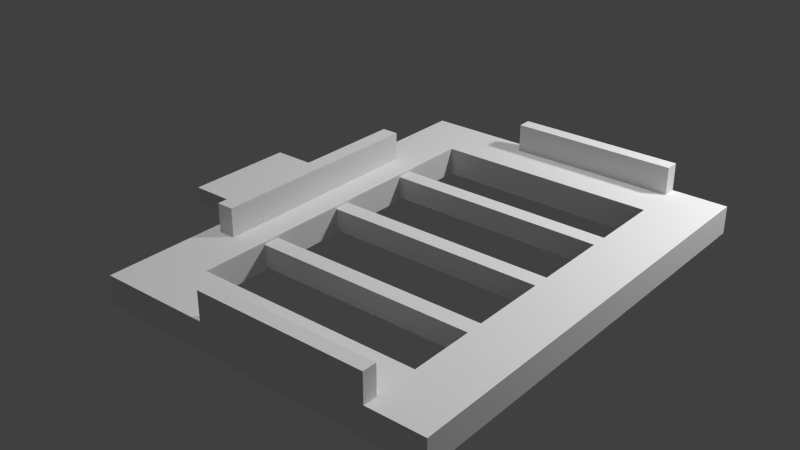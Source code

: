# Source: PEC.blend  (saved by Blender 2.79.0; exported with 4.5.12 LTS)
import bpy
from mathutils import Matrix  # noqa: F401  (used for matrix-valued properties, if any)

bpy.ops.wm.read_factory_settings(use_empty=True)
scene = bpy.context.scene
scene.name = 'Scene'

# ---- collections
col_collection_1 = bpy.data.collections.new('Collection 1'); scene.collection.children.link(col_collection_1)

# ---- materials (node trees are filled in below, after node groups)
mat_pec_frame_material = bpy.data.materials.new('PEC_Frame_Material')
mat_pec_frame_material.alpha_threshold = 0.0
mat_pec_frame_material.use_transparent_shadow = False
mat_pec_frame_material.roughness = 0.5
mat_pec_frame_material.specular_intensity = 1.0
mat_pec_frame_material.line_color = (0.0, 0.0, 0.0, 1.0)

# ---- material node trees

# ---- world
world_world = bpy.data.worlds.new('World'); scene.world = world_world
world_world.color = (0.05088, 0.05088, 0.05088)
world_world.use_sun_shadow = False
world_world.sun_shadow_jitter_overblur = 0.0
world_world.cycles.sampling_method = 'NONE'
world_world.cycles.sample_map_resolution = 256

# ---- lights
light_sun = bpy.data.lights.new('Sun', 'SUN')
light_sun.transmission_factor = 0.0
light_sun.angle = 0.1993
light_sun.energy = 1.0
light_sun.shadow_buffer_clip_start = 0.5
light_sun.shadow_soft_size = 0.1
light_sun.shadow_cascade_max_distance = 1000.0
light_point = bpy.data.lights.new('Point', 'POINT')
light_point.transmission_factor = 0.0
light_point.energy = 100.0
light_point.shadow_buffer_clip_start = 0.5
light_point.shadow_soft_size = 0.1
light_point.shadow_maximum_resolution = 0.006
light_point.use_absolute_resolution = True

# ---- meshes
me_frame = bpy.data.meshes.new('Frame')
me_frame.from_pydata([(0.2, 0.3, -0.09), (0.2, 0.36, -0.09), (1.0, 0.36, -0.09), (1.0, 0.3, -0.09), (0.2, 0.3, -0.01), (0.2, 0.36, -0.01), (1.0, 0.36, -0.01), (1.0, 0.3, -0.01), (0.2, -0.03, -0.09), (0.2, 0.03, -0.09), (1.0, 0.03, -0.09), (1.0, -0.03, -0.09), (0.2, -0.03, -0.01), (0.2, 0.03, -0.01), (1.0, 0.03, -0.01), (1.0, -0.03, -0.01), (0.2, -0.36, -0.09), (0.2, -0.3, -0.09), (1.0, -0.3, -0.09), (1.0, -0.36, -0.09), (0.2, -0.36, -0.01), (0.2, -0.3, -0.01), (1.0, -0.3, -0.01), (1.0, -0.36, -0.01), (0.4, -0.8, 2.678e-09), (0.4, -0.75, 2.678e-09), (1.0, -0.75, 2.678e-09), (0.4, -0.8, 0.1), (0.4, -0.75, 0.1), (1.0, -0.75, 0.1), (1.0, -0.8, 0.1), (0.2, -0.6, -0.1), (1.0, -0.6005, -0.1), (0.2, -0.6, 0.0), (1.0, -0.6, 2.678e-09), (1.2, 0.8, -0.1), (1.2, -0.8, -0.1), (1.0, -0.8, 2.678e-09), (1.2, 0.8, 2.678e-09), (1.2, -0.8, 2.678e-09), (1.0, 0.75, 2.678e-09), (0.4, 0.75, 2.678e-09), (0.4, 0.8, 2.678e-09), (1.0, 0.8, 0.1), (1.0, 0.75, 0.1), (0.4, 0.75, 0.1), (0.4, 0.8, 0.1), (0.2, 0.6, -0.1), (1.0, 0.6, -0.1), (0.2, 0.6, 2.678e-09), (1.0, 0.8, 2.678e-09), (-0.3, -0.2, -0.08), (-0.3, 0.2, -0.08), (0.0, 0.2, -0.08), (0.0, -0.2, -0.08), (-0.3, -0.2, -0.02), (-0.3, 0.2, -0.02), (0.0, 0.2, -0.02), (0.0, -0.2, -0.02), (0.04, -0.4, 2.678e-09), (0.04, 0.4, 2.678e-09), (0.1, 0.4, 2.678e-09), (0.1, -0.4, 2.678e-09), (0.04, -0.4, 0.1), (0.04, 0.4, 0.1), (0.1, 0.4, 0.1), (0.1, -0.4, 0.1), (0.0, -0.8, -0.1), (0.0, 0.8, -0.1), (0.0, -0.8, 2.678e-09), (0.0, 0.8, -5.064e-08), (1.0, 0.6, 2.678e-09)], [(38, 50)], [(5, 6, 2, 1), (7, 4, 0, 3), (0, 1, 2, 3), (7, 6, 5, 4), (13, 14, 10, 9), (15, 12, 8, 11), (8, 9, 10, 11), (15, 14, 13, 12), (21, 22, 18, 17), (23, 20, 16, 19), (16, 17, 18, 19), (23, 22, 21, 20), (27, 28, 25, 24), (28, 29, 26, 25), (29, 30, 37, 26), (30, 29, 28, 27), (33, 34, 32, 31), (38, 39, 36, 35), (43, 44, 40, 50), (44, 45, 41, 40), (45, 46, 42, 41), (46, 45, 44, 43), (55, 56, 52, 51), (56, 57, 53, 52), (58, 55, 51, 54), (51, 52, 53, 54), (58, 57, 56, 55), (63, 64, 60, 59), (64, 65, 61, 60), (65, 66, 62, 61), (66, 63, 59, 62), (66, 65, 64, 63), (69, 70, 68, 67), (49, 33, 31, 47), (39, 69, 67, 36), (46, 43, 50, 42), (71, 38, 70, 49), (34, 33, 69, 39), (68, 35, 48, 47), (69, 33, 49, 70), (32, 36, 67, 31), (49, 47, 48, 71), (36, 32, 48, 35), (68, 47, 31, 67), (24, 37, 30, 27), (35, 68, 70, 38), (38, 71, 34, 39)])
_uv = me_frame.uv_layers.new(name='UVMap')
_uv.uv.foreach_set('vector', [0.4649, 0.9899, 0.02026, 0.9899, 0.02026, 0.9464, 0.4649, 0.9464, 0.02026, 0.9464, 0.4649, 0.9464, 0.4649, 0.9899, 0.02026, 0.9899, 0.4649, 0.9573, 0.4649, 0.9899, 0.02026, 0.9899, 0.02026, 0.9573, 0.4649, 0.9573, 0.4649, 0.9899, 0.02026, 0.9899, 0.02026, 0.9573, 0.4649, 0.9899, 0.02026, 0.9899, 0.02026, 0.9464, 0.4649, 0.9464, 0.4649, 0.9899, 0.02026, 0.9899, 0.02026, 0.9464, 0.4649, 0.9464, 0.02026, 0.9899, 0.02026, 0.9573, 0.4649, 0.9573, 0.4649, 0.9899, 0.4649, 0.9573, 0.4649, 0.9899, 0.02026, 0.9899, 0.02026, 0.9573, 0.4649, 0.9899, 0.02026, 0.9899, 0.02026, 0.9464, 0.4649, 0.9464, 0.02026, 0.9464, 0.4649, 0.9464, 0.4649, 0.9899, 0.02026, 0.9899, 0.4649, 0.9573, 0.4649, 0.9899, 0.02026, 0.9899, 0.02026, 0.9573, 0.4649, 0.9573, 0.4649, 0.9899, 0.02026, 0.9899, 0.02026, 0.9573, 0.02026, 0.9899, 0.02026, 0.9627, 0.07584, 0.9627, 0.07584, 0.9899, 0.3537, 0.9899, 0.02026, 0.9899, 0.02026, 0.9355, 0.3537, 0.9355, 0.02026, 0.9899, 0.02026, 0.9627, 0.07584, 0.9627, 0.07584, 0.9899, 0.02026, 0.9899, 0.02026, 0.9627, 0.3537, 0.9627, 0.3537, 0.9899, 0.4649, 0.9899, 0.02026, 0.9899, 0.02026, 0.9355, 0.4649, 0.9355, 0.9908, 0.8115, 0.009116, 0.8115, 0.009116, 0.7501, 0.9908, 0.7501, 0.02026, 0.9899, 0.02026, 0.9627, 0.07584, 0.9627, 0.07584, 0.9899, 0.3537, 0.9899, 0.02026, 0.9899, 0.02026, 0.9355, 0.3537, 0.9355, 0.02026, 0.9899, 0.02026, 0.9627, 0.07584, 0.9627, 0.07584, 0.9899, 0.02026, 0.9899, 0.02026, 0.9627, 0.3537, 0.9627, 0.3537, 0.9899, 0.02026, 0.9573, 0.2426, 0.9573, 0.2426, 0.9899, 0.02026, 0.9899, 0.187, 0.9899, 0.02026, 0.9899, 0.02026, 0.9573, 0.187, 0.9573, 0.02026, 0.9573, 0.187, 0.9573, 0.187, 0.9899, 0.02026, 0.9899, 0.2426, 0.9899, 0.02026, 0.9899, 0.02026, 0.8269, 0.2426, 0.8269, 0.2426, 0.9899, 0.02026, 0.9899, 0.02026, 0.8269, 0.2426, 0.8269, 0.4649, 0.9899, 0.02026, 0.9899, 0.02026, 0.9355, 0.4649, 0.9355, 0.02026, 0.9899, 0.02026, 0.9573, 0.07584, 0.9573, 0.07584, 0.9899, 0.4649, 0.9899, 0.02026, 0.9899, 0.02026, 0.9355, 0.4649, 0.9355, 0.02026, 0.9899, 0.02026, 0.9573, 0.07584, 0.9573, 0.07584, 0.9899, 0.4649, 0.9899, 0.02026, 0.9899, 0.02026, 0.9573, 0.4649, 0.9573, 0.9095, 0.9899, 0.02026, 0.9899, 0.02026, 0.9355, 0.9095, 0.9355, 0.02026, 0.9355, 0.6872, 0.9355, 0.6872, 0.9899, 0.02026, 0.9899, 0.6872, 0.8812, 0.02026, 0.8812, 0.02026, 0.8269, 0.6872, 0.8269, 0.3537, 0.9899, 0.02026, 0.9899, 0.02026, 0.9355, 0.3537, 0.9355, 0.1289, 0.9899, 0.02026, 0.8787, 0.6722, 0.8787, 0.5635, 0.9899, 0.5761, 0.9899, 0.1314, 0.9899, 0.02026, 0.8812, 0.6872, 0.8812, 0.02026, 0.8812, 0.6872, 0.8812, 0.5761, 0.9899, 0.1314, 0.9899, 0.9095, 0.8812, 0.7984, 0.9899, 0.1314, 0.9899, 0.02026, 0.8812, 0.1314, 0.9896, 0.02026, 0.8812, 0.6872, 0.8812, 0.5761, 0.9899, 0.02026, 0.9899, 0.02026, 0.9355, 0.4649, 0.9355, 0.4649, 0.9899, 0.9095, 0.8812, 0.7987, 0.9899, 0.1314, 0.9899, 0.02026, 0.8812, 0.9095, 0.8812, 0.7984, 0.9899, 0.1314, 0.9899, 0.02026, 0.8812, 0.02026, 0.9355, 0.3537, 0.9355, 0.3537, 0.9899, 0.02026, 0.9899, 0.02026, 0.9355, 0.6872, 0.9355, 0.6872, 0.9899, 0.02026, 0.9899, 0.9095, 0.8812, 0.7984, 0.9899, 0.1314, 0.9899, 0.02026, 0.8812])
_ca = me_frame.color_attributes.new('Col', 'BYTE_COLOR', 'CORNER')
_ca.data.foreach_set('color', [1.0, 1.0, 1.0, 1.0, 1.0, 1.0, 1.0, 1.0, 1.0, 1.0, 1.0, 1.0, 1.0, 1.0, 1.0, 1.0, 1.0, 1.0, 1.0, 1.0, 1.0, 1.0, 1.0, 1.0, 1.0, 1.0, 1.0, 1.0, 1.0, 1.0, 1.0, 1.0, 1.0, 1.0, 1.0, 1.0, 1.0, 1.0, 1.0, 1.0, 1.0, 1.0, 1.0, 1.0, 1.0, 1.0, 1.0, 1.0, 1.0, 1.0, 1.0, 1.0, 1.0, 1.0, 1.0, 1.0, 1.0, 1.0, 1.0, 1.0, 1.0, 1.0, 1.0, 1.0, 1.0, 1.0, 1.0, 1.0, 1.0, 1.0, 1.0, 1.0, 1.0, 1.0, 1.0, 1.0, 1.0, 1.0, 1.0, 1.0, 1.0, 1.0, 1.0, 1.0, 1.0, 1.0, 1.0, 1.0, 1.0, 1.0, 1.0, 1.0, 1.0, 1.0, 1.0, 1.0, 1.0, 1.0, 1.0, 1.0, 1.0, 1.0, 1.0, 1.0, 1.0, 1.0, 1.0, 1.0, 1.0, 1.0, 1.0, 1.0, 1.0, 1.0, 1.0, 1.0, 1.0, 1.0, 1.0, 1.0, 1.0, 1.0, 1.0, 1.0, 1.0, 1.0, 1.0, 1.0, 1.0, 1.0, 1.0, 1.0, 1.0, 1.0, 1.0, 1.0, 1.0, 1.0, 1.0, 1.0, 1.0, 1.0, 1.0, 1.0, 1.0, 1.0, 1.0, 1.0, 1.0, 1.0, 1.0, 1.0, 1.0, 1.0, 1.0, 1.0, 1.0, 1.0, 1.0, 1.0, 1.0, 1.0, 1.0, 1.0, 1.0, 1.0, 1.0, 1.0, 1.0, 1.0, 1.0, 1.0, 1.0, 1.0, 1.0, 1.0, 1.0, 1.0, 1.0, 1.0, 1.0, 1.0, 1.0, 1.0, 1.0, 1.0, 1.0, 1.0, 1.0, 1.0, 1.0, 1.0, 1.0, 1.0, 1.0, 1.0, 1.0, 1.0, 1.0, 1.0, 1.0, 1.0, 1.0, 1.0, 1.0, 1.0, 1.0, 1.0, 1.0, 1.0, 1.0, 1.0, 1.0, 1.0, 1.0, 1.0, 1.0, 1.0, 1.0, 1.0, 1.0, 1.0, 1.0, 1.0, 1.0, 1.0, 1.0, 1.0, 1.0, 1.0, 1.0, 1.0, 1.0, 1.0, 1.0, 1.0, 1.0, 1.0, 1.0, 1.0, 1.0, 1.0, 1.0, 1.0, 1.0, 1.0, 1.0, 1.0, 1.0, 1.0, 1.0, 1.0, 1.0, 1.0, 1.0, 1.0, 1.0, 1.0, 1.0, 1.0, 1.0, 1.0, 1.0, 1.0, 1.0, 1.0, 1.0, 1.0, 1.0, 1.0, 1.0, 1.0, 1.0, 1.0, 1.0, 1.0, 1.0, 1.0, 1.0, 1.0, 1.0, 1.0, 1.0, 1.0, 1.0, 1.0, 1.0, 1.0, 1.0, 1.0, 1.0, 1.0, 1.0, 1.0, 1.0, 1.0, 1.0, 1.0, 1.0, 1.0, 1.0, 1.0, 1.0, 1.0, 1.0, 1.0, 1.0, 1.0, 1.0, 1.0, 1.0, 1.0, 1.0, 1.0, 1.0, 1.0, 1.0, 1.0, 1.0, 1.0, 1.0, 1.0, 1.0, 1.0, 1.0, 1.0, 1.0, 1.0, 1.0, 1.0, 1.0, 1.0, 1.0, 1.0, 1.0, 1.0, 1.0, 1.0, 1.0, 1.0, 1.0, 1.0, 1.0, 1.0, 1.0, 1.0, 1.0, 1.0, 1.0, 1.0, 1.0, 1.0, 1.0, 1.0, 1.0, 1.0, 1.0, 1.0, 1.0, 1.0, 1.0, 1.0, 1.0, 1.0, 1.0, 1.0, 1.0, 1.0, 1.0, 1.0, 1.0, 1.0, 1.0, 1.0, 1.0, 1.0, 1.0, 1.0, 1.0, 1.0, 1.0, 1.0, 1.0, 1.0, 1.0, 1.0, 1.0, 1.0, 1.0, 1.0, 1.0, 1.0, 1.0, 1.0, 1.0, 1.0, 1.0, 1.0, 1.0, 1.0, 1.0, 1.0, 1.0, 1.0, 1.0, 1.0, 1.0, 1.0, 1.0, 1.0, 1.0, 1.0, 1.0, 1.0, 1.0, 1.0, 1.0, 1.0, 1.0, 1.0, 1.0, 1.0, 1.0, 1.0, 1.0, 1.0, 1.0, 1.0, 1.0, 1.0, 1.0, 1.0, 1.0, 1.0, 1.0, 1.0, 1.0, 1.0, 1.0, 1.0, 1.0, 1.0, 1.0, 1.0, 1.0, 1.0, 1.0, 1.0, 1.0, 1.0, 1.0, 1.0, 1.0, 1.0, 1.0, 1.0, 1.0, 1.0, 1.0, 1.0, 1.0, 1.0, 1.0, 1.0, 1.0, 1.0, 1.0, 1.0, 1.0, 1.0, 1.0, 1.0, 1.0, 1.0, 1.0, 1.0, 1.0, 1.0, 1.0, 1.0, 1.0, 1.0, 1.0, 1.0, 1.0, 1.0, 1.0, 1.0, 1.0, 1.0, 1.0, 1.0, 1.0, 1.0, 1.0, 1.0, 1.0, 1.0, 1.0, 1.0, 1.0, 1.0, 1.0, 1.0, 1.0, 1.0, 1.0, 1.0, 1.0, 1.0, 1.0, 1.0, 1.0, 1.0, 1.0, 1.0, 1.0, 1.0, 1.0, 1.0, 1.0, 1.0, 1.0, 1.0, 1.0, 1.0, 1.0, 1.0, 1.0, 1.0, 1.0, 1.0, 1.0, 1.0, 1.0, 1.0, 1.0, 1.0, 1.0, 1.0, 1.0, 1.0, 1.0, 1.0, 1.0, 1.0, 1.0, 1.0, 1.0, 1.0, 1.0, 1.0, 1.0, 1.0, 1.0, 1.0, 1.0, 1.0, 1.0, 1.0, 1.0, 1.0, 1.0, 1.0, 1.0, 1.0, 1.0, 1.0, 1.0, 1.0, 1.0, 1.0, 1.0, 1.0, 1.0, 1.0, 1.0, 1.0, 1.0, 1.0, 1.0, 1.0, 1.0, 1.0, 1.0, 1.0, 1.0, 1.0, 1.0, 1.0, 1.0, 1.0, 1.0, 1.0, 1.0, 1.0, 1.0, 1.0, 1.0, 1.0, 1.0, 1.0, 1.0, 1.0, 1.0, 1.0, 1.0, 1.0, 1.0, 1.0, 1.0, 1.0, 1.0, 1.0, 1.0, 1.0, 1.0, 1.0, 1.0, 1.0, 1.0, 1.0, 1.0, 1.0, 1.0, 1.0, 1.0, 1.0, 1.0, 1.0, 1.0, 1.0, 1.0, 1.0, 1.0, 1.0, 1.0, 1.0, 1.0, 1.0, 1.0, 1.0, 1.0, 1.0, 1.0, 1.0, 1.0, 1.0, 1.0, 1.0, 1.0, 1.0, 1.0, 1.0, 1.0, 1.0, 1.0, 1.0, 1.0, 1.0, 1.0, 1.0, 1.0, 1.0, 1.0, 1.0, 1.0, 1.0, 1.0, 1.0, 1.0, 1.0, 1.0, 1.0, 1.0, 1.0, 1.0, 1.0, 1.0, 1.0, 1.0, 1.0, 1.0, 1.0, 1.0, 1.0, 1.0, 1.0, 1.0, 1.0, 1.0, 1.0, 1.0, 1.0, 1.0, 1.0, 1.0, 1.0, 1.0, 1.0, 1.0, 1.0, 1.0, 1.0, 1.0, 1.0, 1.0, 1.0, 1.0, 1.0, 1.0, 1.0, 1.0, 1.0, 1.0, 1.0, 1.0, 1.0, 1.0, 1.0, 1.0, 1.0, 1.0, 1.0, 1.0, 1.0, 1.0, 1.0, 1.0, 1.0, 1.0, 1.0, 1.0, 1.0, 1.0, 1.0, 1.0, 1.0, 1.0, 1.0, 1.0, 1.0, 1.0, 1.0, 1.0, 1.0, 1.0, 1.0, 1.0, 1.0, 1.0, 1.0])
me_frame.materials.append(mat_pec_frame_material)
me_frame.use_remesh_preserve_volume = False
me_frame.use_remesh_preserve_attributes = False
me_frame.use_mirror_vertex_groups = False
me_frame.update()

# ---- objects
ob_sun = bpy.data.objects.new('Sun', light_sun)
ob_point = bpy.data.objects.new('Point', light_point)
ob_pec = bpy.data.objects.new('PEC', me_frame)

# ---- transforms, parenting, visibility, modifiers, constraints
ob_sun.location = (-0.3, -0.00292, 2.149)
ob_sun.lineart.crease_threshold = 0.0
ob_point.location = (1.94, 1.257, 1.415)
ob_point.lineart.crease_threshold = 0.0
ob_pec.location = (0.0, 0.0, 0.0)
ob_pec.lineart.crease_threshold = 0.0

# ---- collection membership
col_collection_1.objects.link(ob_sun)
col_collection_1.objects.link(ob_point)
col_collection_1.objects.link(ob_pec)

# ---- scene / render settings (as saved in the file)
scene.frame_start = 1; scene.frame_end = 250; scene.frame_set(1)
scene.render.engine = 'BLENDER_EEVEE_NEXT'
scene.render.resolution_percentage = 50
scene.render.dither_intensity = 0.0
scene.cycles.use_denoising = False
scene.cycles.samples = 10
scene.cycles.sampling_pattern = 'TABULATED_SOBOL'
scene.cycles.light_sampling_threshold = 0.0
scene.cycles.use_adaptive_sampling = False
scene.cycles.use_light_tree = False
scene.cycles.blur_glossy = 0.0
scene.cycles.volume_bounces = 1
scene.cycles.pixel_filter_type = 'GAUSSIAN'
scene.cycles.sample_clamp_indirect = 0.0
scene.view_settings.view_transform = 'Standard'
bpy.context.view_layer.update()

# ---- added for rendering (the .blend has no active camera): camera
cam_auto = bpy.data.cameras.new('AutoCamera')
cam_auto.lens = 50.0
cam_auto.sensor_width = 36.0
cam_auto.clip_end = 1000.0
ob_auto_camera = bpy.data.objects.new('AutoCamera', cam_auto)
scene.collection.objects.link(ob_auto_camera)
ob_auto_camera.location = (2.4876, -2.44512, 1.63008)
ob_auto_camera.rotation_euler = (1.09748, -7.21219e-08, 0.694738)
scene.camera = ob_auto_camera
bpy.context.view_layer.update()
